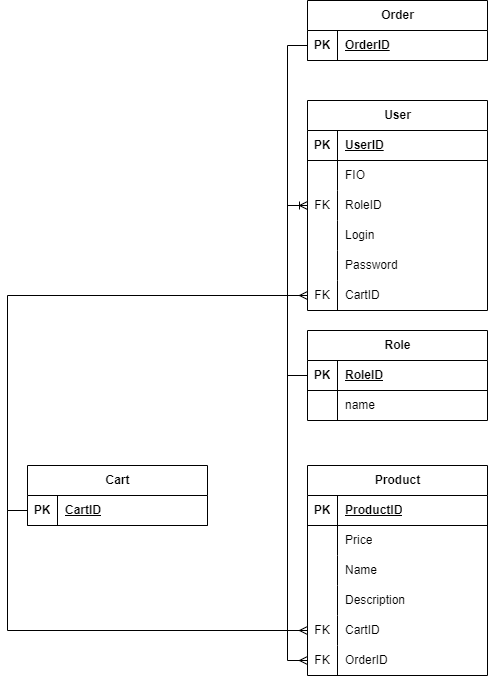

The diagram above was exported from draw.io. Its source (the exported page's mxGraphModel, read from the mxfile embedded in the PNG):
<mxGraphModel dx="1009" dy="1716" grid="1" gridSize="10" guides="1" tooltips="1" connect="1" arrows="1" fold="1" page="1" pageScale="1" pageWidth="827" pageHeight="1169" math="0" shadow="0">
  <root>
    <mxCell id="0" />
    <mxCell id="1" parent="0" />
    <mxCell id="pR4LVqmkpbzEPxKkGzcK-1" value="User" style="shape=table;startSize=30;container=1;collapsible=1;childLayout=tableLayout;fixedRows=1;rowLines=0;fontStyle=1;align=center;resizeLast=1;html=1;" parent="1" vertex="1">
      <mxGeometry x="360" y="70" width="180" height="210" as="geometry" />
    </mxCell>
    <mxCell id="pR4LVqmkpbzEPxKkGzcK-2" value="" style="shape=tableRow;horizontal=0;startSize=0;swimlaneHead=0;swimlaneBody=0;fillColor=none;collapsible=0;dropTarget=0;points=[[0,0.5],[1,0.5]];portConstraint=eastwest;top=0;left=0;right=0;bottom=1;" parent="pR4LVqmkpbzEPxKkGzcK-1" vertex="1">
      <mxGeometry y="30" width="180" height="30" as="geometry" />
    </mxCell>
    <mxCell id="pR4LVqmkpbzEPxKkGzcK-3" value="PK" style="shape=partialRectangle;connectable=0;fillColor=none;top=0;left=0;bottom=0;right=0;fontStyle=1;overflow=hidden;whiteSpace=wrap;html=1;" parent="pR4LVqmkpbzEPxKkGzcK-2" vertex="1">
      <mxGeometry width="30" height="30" as="geometry">
        <mxRectangle width="30" height="30" as="alternateBounds" />
      </mxGeometry>
    </mxCell>
    <mxCell id="pR4LVqmkpbzEPxKkGzcK-4" value="UserID" style="shape=partialRectangle;connectable=0;fillColor=none;top=0;left=0;bottom=0;right=0;align=left;spacingLeft=6;fontStyle=5;overflow=hidden;whiteSpace=wrap;html=1;" parent="pR4LVqmkpbzEPxKkGzcK-2" vertex="1">
      <mxGeometry x="30" width="150" height="30" as="geometry">
        <mxRectangle width="150" height="30" as="alternateBounds" />
      </mxGeometry>
    </mxCell>
    <mxCell id="pR4LVqmkpbzEPxKkGzcK-5" value="" style="shape=tableRow;horizontal=0;startSize=0;swimlaneHead=0;swimlaneBody=0;fillColor=none;collapsible=0;dropTarget=0;points=[[0,0.5],[1,0.5]];portConstraint=eastwest;top=0;left=0;right=0;bottom=0;" parent="pR4LVqmkpbzEPxKkGzcK-1" vertex="1">
      <mxGeometry y="60" width="180" height="30" as="geometry" />
    </mxCell>
    <mxCell id="pR4LVqmkpbzEPxKkGzcK-6" value="" style="shape=partialRectangle;connectable=0;fillColor=none;top=0;left=0;bottom=0;right=0;editable=1;overflow=hidden;whiteSpace=wrap;html=1;" parent="pR4LVqmkpbzEPxKkGzcK-5" vertex="1">
      <mxGeometry width="30" height="30" as="geometry">
        <mxRectangle width="30" height="30" as="alternateBounds" />
      </mxGeometry>
    </mxCell>
    <mxCell id="pR4LVqmkpbzEPxKkGzcK-7" value="FIO" style="shape=partialRectangle;connectable=0;fillColor=none;top=0;left=0;bottom=0;right=0;align=left;spacingLeft=6;overflow=hidden;whiteSpace=wrap;html=1;" parent="pR4LVqmkpbzEPxKkGzcK-5" vertex="1">
      <mxGeometry x="30" width="150" height="30" as="geometry">
        <mxRectangle width="150" height="30" as="alternateBounds" />
      </mxGeometry>
    </mxCell>
    <mxCell id="pR4LVqmkpbzEPxKkGzcK-8" value="" style="shape=tableRow;horizontal=0;startSize=0;swimlaneHead=0;swimlaneBody=0;fillColor=none;collapsible=0;dropTarget=0;points=[[0,0.5],[1,0.5]];portConstraint=eastwest;top=0;left=0;right=0;bottom=0;" parent="pR4LVqmkpbzEPxKkGzcK-1" vertex="1">
      <mxGeometry y="90" width="180" height="30" as="geometry" />
    </mxCell>
    <mxCell id="pR4LVqmkpbzEPxKkGzcK-9" value="FK" style="shape=partialRectangle;connectable=0;fillColor=none;top=0;left=0;bottom=0;right=0;editable=1;overflow=hidden;whiteSpace=wrap;html=1;" parent="pR4LVqmkpbzEPxKkGzcK-8" vertex="1">
      <mxGeometry width="30" height="30" as="geometry">
        <mxRectangle width="30" height="30" as="alternateBounds" />
      </mxGeometry>
    </mxCell>
    <mxCell id="pR4LVqmkpbzEPxKkGzcK-10" value="RoleID" style="shape=partialRectangle;connectable=0;fillColor=none;top=0;left=0;bottom=0;right=0;align=left;spacingLeft=6;overflow=hidden;whiteSpace=wrap;html=1;" parent="pR4LVqmkpbzEPxKkGzcK-8" vertex="1">
      <mxGeometry x="30" width="150" height="30" as="geometry">
        <mxRectangle width="150" height="30" as="alternateBounds" />
      </mxGeometry>
    </mxCell>
    <mxCell id="pR4LVqmkpbzEPxKkGzcK-11" value="" style="shape=tableRow;horizontal=0;startSize=0;swimlaneHead=0;swimlaneBody=0;fillColor=none;collapsible=0;dropTarget=0;points=[[0,0.5],[1,0.5]];portConstraint=eastwest;top=0;left=0;right=0;bottom=0;" parent="pR4LVqmkpbzEPxKkGzcK-1" vertex="1">
      <mxGeometry y="120" width="180" height="30" as="geometry" />
    </mxCell>
    <mxCell id="pR4LVqmkpbzEPxKkGzcK-12" value="" style="shape=partialRectangle;connectable=0;fillColor=none;top=0;left=0;bottom=0;right=0;editable=1;overflow=hidden;whiteSpace=wrap;html=1;" parent="pR4LVqmkpbzEPxKkGzcK-11" vertex="1">
      <mxGeometry width="30" height="30" as="geometry">
        <mxRectangle width="30" height="30" as="alternateBounds" />
      </mxGeometry>
    </mxCell>
    <mxCell id="pR4LVqmkpbzEPxKkGzcK-13" value="Login" style="shape=partialRectangle;connectable=0;fillColor=none;top=0;left=0;bottom=0;right=0;align=left;spacingLeft=6;overflow=hidden;whiteSpace=wrap;html=1;" parent="pR4LVqmkpbzEPxKkGzcK-11" vertex="1">
      <mxGeometry x="30" width="150" height="30" as="geometry">
        <mxRectangle width="150" height="30" as="alternateBounds" />
      </mxGeometry>
    </mxCell>
    <mxCell id="pR4LVqmkpbzEPxKkGzcK-27" value="" style="shape=tableRow;horizontal=0;startSize=0;swimlaneHead=0;swimlaneBody=0;fillColor=none;collapsible=0;dropTarget=0;points=[[0,0.5],[1,0.5]];portConstraint=eastwest;top=0;left=0;right=0;bottom=0;" parent="pR4LVqmkpbzEPxKkGzcK-1" vertex="1">
      <mxGeometry y="150" width="180" height="30" as="geometry" />
    </mxCell>
    <mxCell id="pR4LVqmkpbzEPxKkGzcK-28" value="" style="shape=partialRectangle;connectable=0;fillColor=none;top=0;left=0;bottom=0;right=0;editable=1;overflow=hidden;whiteSpace=wrap;html=1;" parent="pR4LVqmkpbzEPxKkGzcK-27" vertex="1">
      <mxGeometry width="30" height="30" as="geometry">
        <mxRectangle width="30" height="30" as="alternateBounds" />
      </mxGeometry>
    </mxCell>
    <mxCell id="pR4LVqmkpbzEPxKkGzcK-29" value="Password" style="shape=partialRectangle;connectable=0;fillColor=none;top=0;left=0;bottom=0;right=0;align=left;spacingLeft=6;overflow=hidden;whiteSpace=wrap;html=1;" parent="pR4LVqmkpbzEPxKkGzcK-27" vertex="1">
      <mxGeometry x="30" width="150" height="30" as="geometry">
        <mxRectangle width="150" height="30" as="alternateBounds" />
      </mxGeometry>
    </mxCell>
    <mxCell id="pR4LVqmkpbzEPxKkGzcK-85" value="" style="shape=tableRow;horizontal=0;startSize=0;swimlaneHead=0;swimlaneBody=0;fillColor=none;collapsible=0;dropTarget=0;points=[[0,0.5],[1,0.5]];portConstraint=eastwest;top=0;left=0;right=0;bottom=0;" parent="pR4LVqmkpbzEPxKkGzcK-1" vertex="1">
      <mxGeometry y="180" width="180" height="30" as="geometry" />
    </mxCell>
    <mxCell id="pR4LVqmkpbzEPxKkGzcK-86" value="FK" style="shape=partialRectangle;connectable=0;fillColor=none;top=0;left=0;bottom=0;right=0;editable=1;overflow=hidden;whiteSpace=wrap;html=1;" parent="pR4LVqmkpbzEPxKkGzcK-85" vertex="1">
      <mxGeometry width="30" height="30" as="geometry">
        <mxRectangle width="30" height="30" as="alternateBounds" />
      </mxGeometry>
    </mxCell>
    <mxCell id="pR4LVqmkpbzEPxKkGzcK-87" value="CartID" style="shape=partialRectangle;connectable=0;fillColor=none;top=0;left=0;bottom=0;right=0;align=left;spacingLeft=6;overflow=hidden;whiteSpace=wrap;html=1;" parent="pR4LVqmkpbzEPxKkGzcK-85" vertex="1">
      <mxGeometry x="30" width="150" height="30" as="geometry">
        <mxRectangle width="150" height="30" as="alternateBounds" />
      </mxGeometry>
    </mxCell>
    <mxCell id="pR4LVqmkpbzEPxKkGzcK-30" value="Role" style="shape=table;startSize=30;container=1;collapsible=1;childLayout=tableLayout;fixedRows=1;rowLines=0;fontStyle=1;align=center;resizeLast=1;html=1;" parent="1" vertex="1">
      <mxGeometry x="360" y="300" width="180" height="90" as="geometry" />
    </mxCell>
    <mxCell id="pR4LVqmkpbzEPxKkGzcK-31" value="" style="shape=tableRow;horizontal=0;startSize=0;swimlaneHead=0;swimlaneBody=0;fillColor=none;collapsible=0;dropTarget=0;points=[[0,0.5],[1,0.5]];portConstraint=eastwest;top=0;left=0;right=0;bottom=1;" parent="pR4LVqmkpbzEPxKkGzcK-30" vertex="1">
      <mxGeometry y="30" width="180" height="30" as="geometry" />
    </mxCell>
    <mxCell id="pR4LVqmkpbzEPxKkGzcK-32" value="PK" style="shape=partialRectangle;connectable=0;fillColor=none;top=0;left=0;bottom=0;right=0;fontStyle=1;overflow=hidden;whiteSpace=wrap;html=1;" parent="pR4LVqmkpbzEPxKkGzcK-31" vertex="1">
      <mxGeometry width="30" height="30" as="geometry">
        <mxRectangle width="30" height="30" as="alternateBounds" />
      </mxGeometry>
    </mxCell>
    <mxCell id="pR4LVqmkpbzEPxKkGzcK-33" value="RoleID" style="shape=partialRectangle;connectable=0;fillColor=none;top=0;left=0;bottom=0;right=0;align=left;spacingLeft=6;fontStyle=5;overflow=hidden;whiteSpace=wrap;html=1;" parent="pR4LVqmkpbzEPxKkGzcK-31" vertex="1">
      <mxGeometry x="30" width="150" height="30" as="geometry">
        <mxRectangle width="150" height="30" as="alternateBounds" />
      </mxGeometry>
    </mxCell>
    <mxCell id="pR4LVqmkpbzEPxKkGzcK-34" value="" style="shape=tableRow;horizontal=0;startSize=0;swimlaneHead=0;swimlaneBody=0;fillColor=none;collapsible=0;dropTarget=0;points=[[0,0.5],[1,0.5]];portConstraint=eastwest;top=0;left=0;right=0;bottom=0;" parent="pR4LVqmkpbzEPxKkGzcK-30" vertex="1">
      <mxGeometry y="60" width="180" height="30" as="geometry" />
    </mxCell>
    <mxCell id="pR4LVqmkpbzEPxKkGzcK-35" value="" style="shape=partialRectangle;connectable=0;fillColor=none;top=0;left=0;bottom=0;right=0;editable=1;overflow=hidden;whiteSpace=wrap;html=1;" parent="pR4LVqmkpbzEPxKkGzcK-34" vertex="1">
      <mxGeometry width="30" height="30" as="geometry">
        <mxRectangle width="30" height="30" as="alternateBounds" />
      </mxGeometry>
    </mxCell>
    <mxCell id="pR4LVqmkpbzEPxKkGzcK-36" value="name" style="shape=partialRectangle;connectable=0;fillColor=none;top=0;left=0;bottom=0;right=0;align=left;spacingLeft=6;overflow=hidden;whiteSpace=wrap;html=1;" parent="pR4LVqmkpbzEPxKkGzcK-34" vertex="1">
      <mxGeometry x="30" width="150" height="30" as="geometry">
        <mxRectangle width="150" height="30" as="alternateBounds" />
      </mxGeometry>
    </mxCell>
    <mxCell id="pR4LVqmkpbzEPxKkGzcK-43" value="Product" style="shape=table;startSize=30;container=1;collapsible=1;childLayout=tableLayout;fixedRows=1;rowLines=0;fontStyle=1;align=center;resizeLast=1;html=1;" parent="1" vertex="1">
      <mxGeometry x="360" y="435" width="180" height="210" as="geometry" />
    </mxCell>
    <mxCell id="pR4LVqmkpbzEPxKkGzcK-44" value="" style="shape=tableRow;horizontal=0;startSize=0;swimlaneHead=0;swimlaneBody=0;fillColor=none;collapsible=0;dropTarget=0;points=[[0,0.5],[1,0.5]];portConstraint=eastwest;top=0;left=0;right=0;bottom=1;" parent="pR4LVqmkpbzEPxKkGzcK-43" vertex="1">
      <mxGeometry y="30" width="180" height="30" as="geometry" />
    </mxCell>
    <mxCell id="pR4LVqmkpbzEPxKkGzcK-45" value="PK" style="shape=partialRectangle;connectable=0;fillColor=none;top=0;left=0;bottom=0;right=0;fontStyle=1;overflow=hidden;whiteSpace=wrap;html=1;" parent="pR4LVqmkpbzEPxKkGzcK-44" vertex="1">
      <mxGeometry width="30" height="30" as="geometry">
        <mxRectangle width="30" height="30" as="alternateBounds" />
      </mxGeometry>
    </mxCell>
    <mxCell id="pR4LVqmkpbzEPxKkGzcK-46" value="ProductID" style="shape=partialRectangle;connectable=0;fillColor=none;top=0;left=0;bottom=0;right=0;align=left;spacingLeft=6;fontStyle=5;overflow=hidden;whiteSpace=wrap;html=1;" parent="pR4LVqmkpbzEPxKkGzcK-44" vertex="1">
      <mxGeometry x="30" width="150" height="30" as="geometry">
        <mxRectangle width="150" height="30" as="alternateBounds" />
      </mxGeometry>
    </mxCell>
    <mxCell id="pR4LVqmkpbzEPxKkGzcK-47" value="" style="shape=tableRow;horizontal=0;startSize=0;swimlaneHead=0;swimlaneBody=0;fillColor=none;collapsible=0;dropTarget=0;points=[[0,0.5],[1,0.5]];portConstraint=eastwest;top=0;left=0;right=0;bottom=0;" parent="pR4LVqmkpbzEPxKkGzcK-43" vertex="1">
      <mxGeometry y="60" width="180" height="30" as="geometry" />
    </mxCell>
    <mxCell id="pR4LVqmkpbzEPxKkGzcK-48" value="" style="shape=partialRectangle;connectable=0;fillColor=none;top=0;left=0;bottom=0;right=0;editable=1;overflow=hidden;whiteSpace=wrap;html=1;" parent="pR4LVqmkpbzEPxKkGzcK-47" vertex="1">
      <mxGeometry width="30" height="30" as="geometry">
        <mxRectangle width="30" height="30" as="alternateBounds" />
      </mxGeometry>
    </mxCell>
    <mxCell id="pR4LVqmkpbzEPxKkGzcK-49" value="Price" style="shape=partialRectangle;connectable=0;fillColor=none;top=0;left=0;bottom=0;right=0;align=left;spacingLeft=6;overflow=hidden;whiteSpace=wrap;html=1;" parent="pR4LVqmkpbzEPxKkGzcK-47" vertex="1">
      <mxGeometry x="30" width="150" height="30" as="geometry">
        <mxRectangle width="150" height="30" as="alternateBounds" />
      </mxGeometry>
    </mxCell>
    <mxCell id="pR4LVqmkpbzEPxKkGzcK-50" value="" style="shape=tableRow;horizontal=0;startSize=0;swimlaneHead=0;swimlaneBody=0;fillColor=none;collapsible=0;dropTarget=0;points=[[0,0.5],[1,0.5]];portConstraint=eastwest;top=0;left=0;right=0;bottom=0;" parent="pR4LVqmkpbzEPxKkGzcK-43" vertex="1">
      <mxGeometry y="90" width="180" height="30" as="geometry" />
    </mxCell>
    <mxCell id="pR4LVqmkpbzEPxKkGzcK-51" value="" style="shape=partialRectangle;connectable=0;fillColor=none;top=0;left=0;bottom=0;right=0;editable=1;overflow=hidden;whiteSpace=wrap;html=1;" parent="pR4LVqmkpbzEPxKkGzcK-50" vertex="1">
      <mxGeometry width="30" height="30" as="geometry">
        <mxRectangle width="30" height="30" as="alternateBounds" />
      </mxGeometry>
    </mxCell>
    <mxCell id="pR4LVqmkpbzEPxKkGzcK-52" value="Name" style="shape=partialRectangle;connectable=0;fillColor=none;top=0;left=0;bottom=0;right=0;align=left;spacingLeft=6;overflow=hidden;whiteSpace=wrap;html=1;" parent="pR4LVqmkpbzEPxKkGzcK-50" vertex="1">
      <mxGeometry x="30" width="150" height="30" as="geometry">
        <mxRectangle width="150" height="30" as="alternateBounds" />
      </mxGeometry>
    </mxCell>
    <mxCell id="pR4LVqmkpbzEPxKkGzcK-53" value="" style="shape=tableRow;horizontal=0;startSize=0;swimlaneHead=0;swimlaneBody=0;fillColor=none;collapsible=0;dropTarget=0;points=[[0,0.5],[1,0.5]];portConstraint=eastwest;top=0;left=0;right=0;bottom=0;" parent="pR4LVqmkpbzEPxKkGzcK-43" vertex="1">
      <mxGeometry y="120" width="180" height="30" as="geometry" />
    </mxCell>
    <mxCell id="pR4LVqmkpbzEPxKkGzcK-54" value="" style="shape=partialRectangle;connectable=0;fillColor=none;top=0;left=0;bottom=0;right=0;editable=1;overflow=hidden;whiteSpace=wrap;html=1;" parent="pR4LVqmkpbzEPxKkGzcK-53" vertex="1">
      <mxGeometry width="30" height="30" as="geometry">
        <mxRectangle width="30" height="30" as="alternateBounds" />
      </mxGeometry>
    </mxCell>
    <mxCell id="pR4LVqmkpbzEPxKkGzcK-55" value="Description" style="shape=partialRectangle;connectable=0;fillColor=none;top=0;left=0;bottom=0;right=0;align=left;spacingLeft=6;overflow=hidden;whiteSpace=wrap;html=1;" parent="pR4LVqmkpbzEPxKkGzcK-53" vertex="1">
      <mxGeometry x="30" width="150" height="30" as="geometry">
        <mxRectangle width="150" height="30" as="alternateBounds" />
      </mxGeometry>
    </mxCell>
    <mxCell id="2Q7vB9Kt3OxU8dl0Sm72-14" value="" style="shape=tableRow;horizontal=0;startSize=0;swimlaneHead=0;swimlaneBody=0;fillColor=none;collapsible=0;dropTarget=0;points=[[0,0.5],[1,0.5]];portConstraint=eastwest;top=0;left=0;right=0;bottom=0;" vertex="1" parent="pR4LVqmkpbzEPxKkGzcK-43">
      <mxGeometry y="150" width="180" height="30" as="geometry" />
    </mxCell>
    <mxCell id="2Q7vB9Kt3OxU8dl0Sm72-15" value="FK" style="shape=partialRectangle;connectable=0;fillColor=none;top=0;left=0;bottom=0;right=0;editable=1;overflow=hidden;whiteSpace=wrap;html=1;" vertex="1" parent="2Q7vB9Kt3OxU8dl0Sm72-14">
      <mxGeometry width="30" height="30" as="geometry">
        <mxRectangle width="30" height="30" as="alternateBounds" />
      </mxGeometry>
    </mxCell>
    <mxCell id="2Q7vB9Kt3OxU8dl0Sm72-16" value="CartID" style="shape=partialRectangle;connectable=0;fillColor=none;top=0;left=0;bottom=0;right=0;align=left;spacingLeft=6;overflow=hidden;whiteSpace=wrap;html=1;" vertex="1" parent="2Q7vB9Kt3OxU8dl0Sm72-14">
      <mxGeometry x="30" width="150" height="30" as="geometry">
        <mxRectangle width="150" height="30" as="alternateBounds" />
      </mxGeometry>
    </mxCell>
    <mxCell id="2Q7vB9Kt3OxU8dl0Sm72-18" value="" style="shape=tableRow;horizontal=0;startSize=0;swimlaneHead=0;swimlaneBody=0;fillColor=none;collapsible=0;dropTarget=0;points=[[0,0.5],[1,0.5]];portConstraint=eastwest;top=0;left=0;right=0;bottom=0;" vertex="1" parent="pR4LVqmkpbzEPxKkGzcK-43">
      <mxGeometry y="180" width="180" height="30" as="geometry" />
    </mxCell>
    <mxCell id="2Q7vB9Kt3OxU8dl0Sm72-19" value="FK" style="shape=partialRectangle;connectable=0;fillColor=none;top=0;left=0;bottom=0;right=0;editable=1;overflow=hidden;whiteSpace=wrap;html=1;" vertex="1" parent="2Q7vB9Kt3OxU8dl0Sm72-18">
      <mxGeometry width="30" height="30" as="geometry">
        <mxRectangle width="30" height="30" as="alternateBounds" />
      </mxGeometry>
    </mxCell>
    <mxCell id="2Q7vB9Kt3OxU8dl0Sm72-20" value="OrderID" style="shape=partialRectangle;connectable=0;fillColor=none;top=0;left=0;bottom=0;right=0;align=left;spacingLeft=6;overflow=hidden;whiteSpace=wrap;html=1;" vertex="1" parent="2Q7vB9Kt3OxU8dl0Sm72-18">
      <mxGeometry x="30" width="150" height="30" as="geometry">
        <mxRectangle width="150" height="30" as="alternateBounds" />
      </mxGeometry>
    </mxCell>
    <mxCell id="pR4LVqmkpbzEPxKkGzcK-56" value="Order" style="shape=table;startSize=30;container=1;collapsible=1;childLayout=tableLayout;fixedRows=1;rowLines=0;fontStyle=1;align=center;resizeLast=1;html=1;" parent="1" vertex="1">
      <mxGeometry x="360" y="-30" width="180" height="60" as="geometry" />
    </mxCell>
    <mxCell id="pR4LVqmkpbzEPxKkGzcK-57" value="" style="shape=tableRow;horizontal=0;startSize=0;swimlaneHead=0;swimlaneBody=0;fillColor=none;collapsible=0;dropTarget=0;points=[[0,0.5],[1,0.5]];portConstraint=eastwest;top=0;left=0;right=0;bottom=1;" parent="pR4LVqmkpbzEPxKkGzcK-56" vertex="1">
      <mxGeometry y="30" width="180" height="30" as="geometry" />
    </mxCell>
    <mxCell id="pR4LVqmkpbzEPxKkGzcK-58" value="PK" style="shape=partialRectangle;connectable=0;fillColor=none;top=0;left=0;bottom=0;right=0;fontStyle=1;overflow=hidden;whiteSpace=wrap;html=1;" parent="pR4LVqmkpbzEPxKkGzcK-57" vertex="1">
      <mxGeometry width="30" height="30" as="geometry">
        <mxRectangle width="30" height="30" as="alternateBounds" />
      </mxGeometry>
    </mxCell>
    <mxCell id="pR4LVqmkpbzEPxKkGzcK-59" value="OrderID" style="shape=partialRectangle;connectable=0;fillColor=none;top=0;left=0;bottom=0;right=0;align=left;spacingLeft=6;fontStyle=5;overflow=hidden;whiteSpace=wrap;html=1;" parent="pR4LVqmkpbzEPxKkGzcK-57" vertex="1">
      <mxGeometry x="30" width="150" height="30" as="geometry">
        <mxRectangle width="150" height="30" as="alternateBounds" />
      </mxGeometry>
    </mxCell>
    <mxCell id="pR4LVqmkpbzEPxKkGzcK-69" style="edgeStyle=orthogonalEdgeStyle;rounded=0;orthogonalLoop=1;jettySize=auto;html=1;exitX=0;exitY=0.5;exitDx=0;exitDy=0;entryX=0;entryY=0.5;entryDx=0;entryDy=0;endArrow=ERoneToMany;endFill=0;" parent="1" source="pR4LVqmkpbzEPxKkGzcK-31" target="pR4LVqmkpbzEPxKkGzcK-8" edge="1">
      <mxGeometry relative="1" as="geometry" />
    </mxCell>
    <mxCell id="pR4LVqmkpbzEPxKkGzcK-72" value="&lt;span style=&quot;white-space: pre-wrap;&quot;&gt;Cart&lt;/span&gt;" style="shape=table;startSize=30;container=1;collapsible=1;childLayout=tableLayout;fixedRows=1;rowLines=0;fontStyle=1;align=center;resizeLast=1;html=1;" parent="1" vertex="1">
      <mxGeometry x="80" y="435" width="180" height="60" as="geometry" />
    </mxCell>
    <mxCell id="pR4LVqmkpbzEPxKkGzcK-73" value="" style="shape=tableRow;horizontal=0;startSize=0;swimlaneHead=0;swimlaneBody=0;fillColor=none;collapsible=0;dropTarget=0;points=[[0,0.5],[1,0.5]];portConstraint=eastwest;top=0;left=0;right=0;bottom=1;" parent="pR4LVqmkpbzEPxKkGzcK-72" vertex="1">
      <mxGeometry y="30" width="180" height="30" as="geometry" />
    </mxCell>
    <mxCell id="pR4LVqmkpbzEPxKkGzcK-74" value="PK" style="shape=partialRectangle;connectable=0;fillColor=none;top=0;left=0;bottom=0;right=0;fontStyle=1;overflow=hidden;whiteSpace=wrap;html=1;" parent="pR4LVqmkpbzEPxKkGzcK-73" vertex="1">
      <mxGeometry width="30" height="30" as="geometry">
        <mxRectangle width="30" height="30" as="alternateBounds" />
      </mxGeometry>
    </mxCell>
    <mxCell id="pR4LVqmkpbzEPxKkGzcK-75" value="CartID" style="shape=partialRectangle;connectable=0;fillColor=none;top=0;left=0;bottom=0;right=0;align=left;spacingLeft=6;fontStyle=5;overflow=hidden;whiteSpace=wrap;html=1;" parent="pR4LVqmkpbzEPxKkGzcK-73" vertex="1">
      <mxGeometry x="30" width="150" height="30" as="geometry">
        <mxRectangle width="150" height="30" as="alternateBounds" />
      </mxGeometry>
    </mxCell>
    <mxCell id="pR4LVqmkpbzEPxKkGzcK-88" style="edgeStyle=orthogonalEdgeStyle;rounded=0;orthogonalLoop=1;jettySize=auto;html=1;exitX=0;exitY=0.5;exitDx=0;exitDy=0;entryX=0;entryY=0.5;entryDx=0;entryDy=0;endArrow=ERmany;endFill=0;" parent="1" source="pR4LVqmkpbzEPxKkGzcK-73" target="pR4LVqmkpbzEPxKkGzcK-85" edge="1">
      <mxGeometry relative="1" as="geometry" />
    </mxCell>
    <mxCell id="2Q7vB9Kt3OxU8dl0Sm72-17" style="edgeStyle=orthogonalEdgeStyle;rounded=0;orthogonalLoop=1;jettySize=auto;html=1;exitX=0;exitY=0.5;exitDx=0;exitDy=0;entryX=0;entryY=0.5;entryDx=0;entryDy=0;endArrow=ERmany;endFill=0;" edge="1" parent="1" source="pR4LVqmkpbzEPxKkGzcK-73" target="2Q7vB9Kt3OxU8dl0Sm72-14">
      <mxGeometry relative="1" as="geometry" />
    </mxCell>
    <mxCell id="2Q7vB9Kt3OxU8dl0Sm72-21" style="edgeStyle=orthogonalEdgeStyle;rounded=0;orthogonalLoop=1;jettySize=auto;html=1;exitX=0;exitY=0.5;exitDx=0;exitDy=0;entryX=0;entryY=0.5;entryDx=0;entryDy=0;endArrow=ERmany;endFill=0;startFill=0;" edge="1" parent="1" source="pR4LVqmkpbzEPxKkGzcK-57" target="2Q7vB9Kt3OxU8dl0Sm72-18">
      <mxGeometry relative="1" as="geometry" />
    </mxCell>
  </root>
</mxGraphModel>